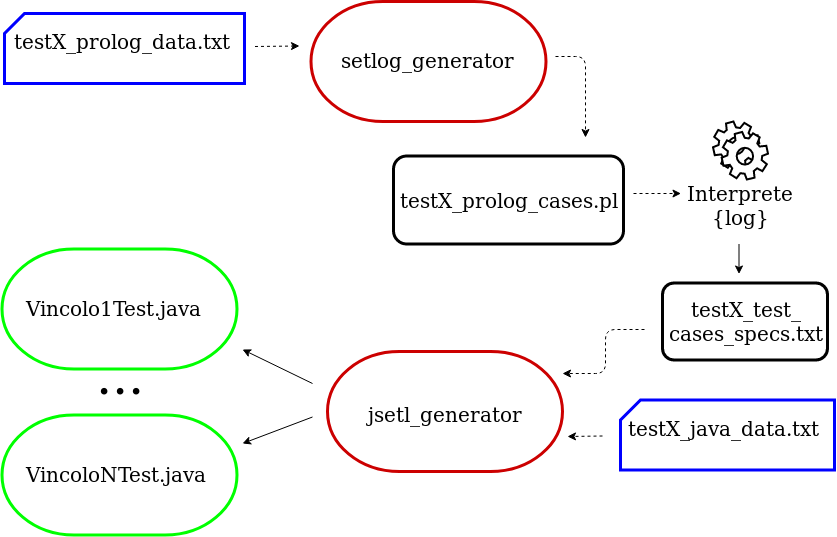

The diagram above was exported from draw.io. Its source (the exported page's mxGraphModel, read from the mxfile embedded in the PNG):
<mxGraphModel dx="1695" dy="399" grid="1" gridSize="10" guides="1" tooltips="1" connect="1" arrows="1" fold="1" page="1" pageScale="1" pageWidth="827" pageHeight="1169" math="0" shadow="0">
  <root>
    <mxCell id="0" />
    <mxCell id="1" parent="0" />
    <mxCell id="0hJnAxd3kC9seYsEi21k-34" value="&lt;div style=&quot;font-size: 20px;&quot;&gt;&lt;font style=&quot;font-size: 20px;&quot;&gt;testX_prolog_data.txt&lt;/font&gt;&lt;/div&gt;&lt;div style=&quot;font-size: 20px;&quot;&gt;&lt;font style=&quot;font-size: 20px;&quot;&gt;&lt;br style=&quot;font-size: 20px;&quot;&gt;&lt;/font&gt;&lt;/div&gt;" style="text;html=1;resizable=0;points=[];autosize=1;align=left;verticalAlign=top;spacingTop=-4;fontSize=20;fontFamily=TeX;fontStyle=0" parent="1" vertex="1">
      <mxGeometry x="-10.5" y="74" width="190" height="40" as="geometry" />
    </mxCell>
    <mxCell id="0hJnAxd3kC9seYsEi21k-48" value="&lt;div&gt;&lt;br&gt;&lt;/div&gt;&lt;div style=&quot;font-size: 20px&quot;&gt;&lt;br&gt;&lt;/div&gt;" style="verticalLabelPosition=bottom;verticalAlign=top;html=1;strokeWidth=3;shape=card;whiteSpace=wrap;size=20;arcSize=12;rounded=0;shadow=0;glass=0;comic=0;labelBackgroundColor=none;fillColor=none;fontFamily=TeX;fontSize=16;fontColor=#0000FF;align=center;labelBorderColor=none;strokeColor=#0000FF;" parent="1" vertex="1">
      <mxGeometry x="-18" y="60" width="240" height="70" as="geometry" />
    </mxCell>
    <mxCell id="0hJnAxd3kC9seYsEi21k-50" value="" style="strokeWidth=3;html=1;shape=mxgraph.flowchart.terminator;whiteSpace=wrap;rounded=0;shadow=0;glass=0;comic=0;labelBackgroundColor=none;fillColor=none;fontFamily=TeX;fontSize=16;fontColor=#CC0000;align=center;strokeColor=#CC0000;" parent="1" vertex="1">
      <mxGeometry x="288.5" y="48" width="235" height="120" as="geometry" />
    </mxCell>
    <mxCell id="0hJnAxd3kC9seYsEi21k-53" value="" style="endArrow=classic;html=1;fontFamily=TeX;fontSize=16;fontColor=#000000;dashed=1;shadow=0;comic=0;" parent="1" edge="1">
      <mxGeometry width="50" height="50" relative="1" as="geometry">
        <mxPoint x="232.5" y="93" as="sourcePoint" />
        <mxPoint x="277" y="92.5" as="targetPoint" />
      </mxGeometry>
    </mxCell>
    <mxCell id="0hJnAxd3kC9seYsEi21k-56" value="&amp;nbsp;setlog_generator" style="text;html=1;resizable=0;points=[];autosize=1;align=left;verticalAlign=top;spacingTop=-4;fontSize=20;fontFamily=TeX;fontColor=#000000;" parent="1" vertex="1">
      <mxGeometry x="311" y="93" width="190" height="30" as="geometry" />
    </mxCell>
    <mxCell id="0hJnAxd3kC9seYsEi21k-77" value="" style="endArrow=classic;html=1;fontFamily=TeX;fontSize=16;fontColor=#000000;strokeColor=#000000;comic=0;shadow=0;dashed=1;" parent="1" edge="1">
      <mxGeometry width="50" height="50" relative="1" as="geometry">
        <mxPoint x="611" y="240.00000000000023" as="sourcePoint" />
        <mxPoint x="658.5" y="240" as="targetPoint" />
      </mxGeometry>
    </mxCell>
    <mxCell id="0hJnAxd3kC9seYsEi21k-100" value="&lt;p style=&quot;font-size: 51px&quot;&gt;...&lt;/p&gt;" style="text;html=1;resizable=0;points=[];autosize=1;align=left;verticalAlign=top;spacingTop=-4;fontSize=51;fontFamily=TeX;fontColor=#000000;" parent="1" vertex="1">
      <mxGeometry x="72" y="338.5" width="60" height="160" as="geometry" />
    </mxCell>
    <mxCell id="9b-yZVipIJQa0xAu1zbs-13" value="&lt;div style=&quot;font-size: 20px&quot;&gt;&lt;font style=&quot;font-size: 20px&quot;&gt;testX_java_data.txt&lt;/font&gt;&lt;/div&gt;&lt;div style=&quot;font-size: 20px&quot;&gt;&lt;font style=&quot;font-size: 20px&quot;&gt;&lt;br style=&quot;font-size: 20px&quot;&gt;&lt;/font&gt;&lt;/div&gt;" style="text;html=1;resizable=0;points=[];autosize=1;align=left;verticalAlign=top;spacingTop=-4;fontSize=20;fontFamily=TeX;fontStyle=0" parent="1" vertex="1">
      <mxGeometry x="604" y="461.4411764705883" width="210" height="50" as="geometry" />
    </mxCell>
    <mxCell id="9b-yZVipIJQa0xAu1zbs-14" value="&lt;div&gt;&lt;br&gt;&lt;/div&gt;&lt;div style=&quot;font-size: 20px&quot;&gt;&lt;br&gt;&lt;/div&gt;" style="verticalLabelPosition=bottom;verticalAlign=top;html=1;strokeWidth=3;shape=card;whiteSpace=wrap;size=20;arcSize=12;rounded=0;shadow=0;glass=0;comic=0;labelBackgroundColor=none;fillColor=none;fontFamily=TeX;fontSize=16;fontColor=#0000FF;align=center;labelBorderColor=none;strokeColor=#0000FF;" parent="1" vertex="1">
      <mxGeometry x="598" y="446.5" width="214" height="70" as="geometry" />
    </mxCell>
    <mxCell id="9b-yZVipIJQa0xAu1zbs-22" value="testX_prolog_cases.pl" style="rounded=1;whiteSpace=wrap;html=1;strokeColor=#000000;strokeWidth=3;fontSize=20;fontColor=#000000;fontFamily=TeX;" parent="1" vertex="1">
      <mxGeometry x="371" y="202.5" width="230" height="88" as="geometry" />
    </mxCell>
    <mxCell id="9b-yZVipIJQa0xAu1zbs-23" value="" style="shape=mxgraph.bpmn.service_task;html=1;outlineConnect=0;shadow=0;strokeColor=#000000;strokeWidth=2;fillColor=#ffffff;fontFamily=TeX;fontSize=16;align=center;" parent="1" vertex="1">
      <mxGeometry x="690.5" y="168" width="55" height="58" as="geometry" />
    </mxCell>
    <mxCell id="9b-yZVipIJQa0xAu1zbs-24" value="&lt;div style=&quot;font-size: 20px&quot;&gt;&lt;font style=&quot;font-size: 20px&quot;&gt;Interprete &lt;br&gt;&lt;/font&gt;&lt;/div&gt;&lt;div style=&quot;font-size: 20px&quot;&gt;&lt;font style=&quot;font-size: 20px&quot;&gt;{log}&lt;/font&gt;&lt;/div&gt;" style="text;html=1;resizable=0;points=[];autosize=1;align=center;verticalAlign=top;spacingTop=-4;fontFamily=TeX;fontStyle=0;fontSize=16;fontColor=#000000;labelBorderColor=none;labelBackgroundColor=none;fillColor=none;strokeColor=none;rounded=0;glass=0;comic=0;shadow=0;" parent="1" vertex="1">
      <mxGeometry x="658" y="226" width="120" height="40" as="geometry" />
    </mxCell>
    <mxCell id="9b-yZVipIJQa0xAu1zbs-25" value="" style="endArrow=classic;html=1;fontFamily=TeX;fontSize=16;fontColor=#000000;strokeColor=#000000;comic=0;shadow=0;" parent="1" edge="1">
      <mxGeometry width="50" height="50" relative="1" as="geometry">
        <mxPoint x="716.4999999999998" y="290.5" as="sourcePoint" />
        <mxPoint x="716.5" y="320.5" as="targetPoint" />
      </mxGeometry>
    </mxCell>
    <mxCell id="9b-yZVipIJQa0xAu1zbs-27" value="&lt;div&gt;testX_test_&lt;/div&gt;&lt;div&gt;cases_specs.txt&lt;/div&gt;" style="rounded=1;whiteSpace=wrap;html=1;strokeColor=#000000;strokeWidth=3;fontSize=20;fontColor=#000000;fontFamily=TeX;" parent="1" vertex="1">
      <mxGeometry x="640" y="329.5" width="165" height="77" as="geometry" />
    </mxCell>
    <mxCell id="9b-yZVipIJQa0xAu1zbs-29" value="" style="strokeWidth=3;html=1;shape=mxgraph.flowchart.terminator;whiteSpace=wrap;rounded=0;shadow=0;glass=0;comic=0;labelBackgroundColor=none;fillColor=none;fontFamily=TeX;fontSize=16;fontColor=#CC0000;align=center;strokeColor=#CC0000;" parent="1" vertex="1">
      <mxGeometry x="305" y="398" width="235" height="120" as="geometry" />
    </mxCell>
    <mxCell id="9b-yZVipIJQa0xAu1zbs-30" value="&lt;div&gt;&amp;nbsp;jsetl_generator&lt;/div&gt;" style="text;html=1;resizable=0;points=[];autosize=1;align=left;verticalAlign=top;spacingTop=-4;fontSize=20;fontFamily=TeX;fontColor=#000000;" parent="1" vertex="1">
      <mxGeometry x="337.5" y="446.5" width="180" height="30" as="geometry" />
    </mxCell>
    <mxCell id="9b-yZVipIJQa0xAu1zbs-33" value="" style="strokeWidth=3;html=1;shape=mxgraph.flowchart.terminator;whiteSpace=wrap;rounded=0;shadow=0;glass=0;comic=0;labelBackgroundColor=#ffffff;fillColor=none;fontFamily=TeX;fontSize=16;fontColor=#00FF00;align=center;strokeColor=#00FF00;" parent="1" vertex="1">
      <mxGeometry x="-20.5" y="295.5" width="235" height="120" as="geometry" />
    </mxCell>
    <mxCell id="9b-yZVipIJQa0xAu1zbs-34" value="Vincolo1Test.java" style="text;html=1;resizable=0;points=[];autosize=1;align=left;verticalAlign=top;spacingTop=-4;fontSize=20;fontFamily=TeX;fontColor=#000000;" parent="1" vertex="1">
      <mxGeometry x="2" y="340.5" width="190" height="30" as="geometry" />
    </mxCell>
    <mxCell id="9b-yZVipIJQa0xAu1zbs-35" value="" style="strokeWidth=3;html=1;shape=mxgraph.flowchart.terminator;whiteSpace=wrap;rounded=0;shadow=0;glass=0;comic=0;labelBackgroundColor=#ffffff;fillColor=none;fontFamily=TeX;fontSize=16;fontColor=#00FF00;align=center;strokeColor=#00FF00;" parent="1" vertex="1">
      <mxGeometry x="-20.5" y="461.5" width="235" height="120" as="geometry" />
    </mxCell>
    <mxCell id="9b-yZVipIJQa0xAu1zbs-36" value="VincoloNTest.java" style="text;html=1;resizable=0;points=[];autosize=1;align=left;verticalAlign=top;spacingTop=-4;fontSize=20;fontFamily=TeX;fontColor=#000000;" parent="1" vertex="1">
      <mxGeometry x="2" y="506.5" width="200" height="30" as="geometry" />
    </mxCell>
    <mxCell id="9b-yZVipIJQa0xAu1zbs-39" value="" style="endArrow=classic;html=1;fontFamily=TeX;fontSize=16;fontColor=#000000;strokeColor=#000000;comic=0;shadow=0;dashed=1;edgeStyle=orthogonalEdgeStyle;" parent="1" edge="1">
      <mxGeometry width="50" height="50" relative="1" as="geometry">
        <mxPoint x="622" y="376" as="sourcePoint" />
        <mxPoint x="539.5" y="420" as="targetPoint" />
        <Array as="points">
          <mxPoint x="583" y="376" />
          <mxPoint x="583" y="420" />
        </Array>
      </mxGeometry>
    </mxCell>
    <mxCell id="9b-yZVipIJQa0xAu1zbs-43" value="" style="endArrow=classic;html=1;fontFamily=TeX;fontSize=16;fontColor=#000000;strokeColor=#000000;comic=0;shadow=0;" parent="1" edge="1">
      <mxGeometry width="50" height="50" relative="1" as="geometry">
        <mxPoint x="290" y="463.5" as="sourcePoint" />
        <mxPoint x="220" y="490" as="targetPoint" />
      </mxGeometry>
    </mxCell>
    <mxCell id="9b-yZVipIJQa0xAu1zbs-46" value="" style="endArrow=classic;html=1;fontFamily=TeX;fontSize=16;fontColor=#000000;strokeColor=#000000;comic=0;shadow=0;" parent="1" edge="1">
      <mxGeometry width="50" height="50" relative="1" as="geometry">
        <mxPoint x="290" y="430" as="sourcePoint" />
        <mxPoint x="220" y="396" as="targetPoint" />
      </mxGeometry>
    </mxCell>
    <mxCell id="9b-yZVipIJQa0xAu1zbs-50" value="" style="endArrow=classic;html=1;fontFamily=TeX;fontSize=16;fontColor=#000000;strokeColor=#000000;comic=0;shadow=0;dashed=1;" parent="1" edge="1">
      <mxGeometry width="50" height="50" relative="1" as="geometry">
        <mxPoint x="580" y="482.5" as="sourcePoint" />
        <mxPoint x="545" y="483" as="targetPoint" />
      </mxGeometry>
    </mxCell>
    <mxCell id="dgme_IXLMrX7bPGhafkO-2" value="" style="endArrow=classic;html=1;fontFamily=TeX;fontSize=16;fontColor=#000000;strokeColor=#000000;comic=0;shadow=0;dashed=1;edgeStyle=orthogonalEdgeStyle;" parent="1" edge="1">
      <mxGeometry width="50" height="50" relative="1" as="geometry">
        <mxPoint x="532.5" y="102.5" as="sourcePoint" />
        <mxPoint x="562.5" y="184" as="targetPoint" />
        <Array as="points">
          <mxPoint x="562.5" y="103" />
        </Array>
      </mxGeometry>
    </mxCell>
  </root>
</mxGraphModel>